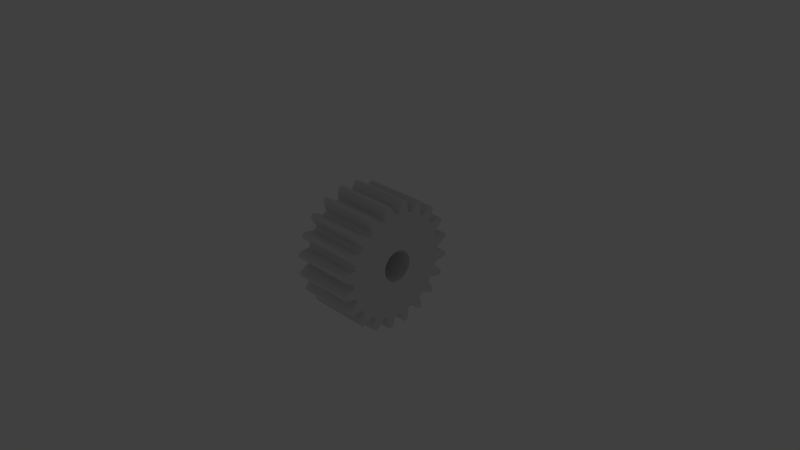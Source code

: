 # Source: gear.d.pitch_.03__.mass_.086__.material_steel.c45__.module_1.5__.torque_2.6__.w_.017__bore.d_.008__tooth.type_spur__id_2.blend  (saved by Blender 2.74.0; exported with 4.5.12 LTS)
import bpy
from mathutils import Matrix  # noqa: F401  (used for matrix-valued properties, if any)

bpy.ops.wm.read_factory_settings(use_empty=True)
scene = bpy.context.scene
scene.name = 'Scene'

# ---- collections
col_collection_1 = bpy.data.collections.new('Collection 1'); scene.collection.children.link(col_collection_1)
col_collection_11 = bpy.data.collections.new('Collection 11'); scene.collection.children.link(col_collection_11)
col_collection_11.hide_render = True
col_collection_11.hide_viewport = True
col_group = bpy.data.collections.new('Group')  # instanced only; not linked into the scene

# ---- world
world_world = bpy.data.worlds.new('World'); scene.world = world_world
world_world.color = (0.05088, 0.05088, 0.05088)
world_world.use_sun_shadow = False
world_world.sun_shadow_jitter_overblur = 0.0
world_world.cycles.sampling_method = 'MANUAL'
world_world.cycles.sample_map_resolution = 256

# ---- cameras
cam_camera = bpy.data.cameras.new('Camera')
cam_camera.clip_end = 1e+05
cam_camera.lens = 35.0
cam_camera.sensor_width = 32.0
cam_camera.sensor_height = 18.0
cam_camera.ortho_scale = 7.314
cam_camera.dof.focus_distance = 0.0

# ---- lights
light_lamp = bpy.data.lights.new('Lamp', 'POINT')
light_lamp.transmission_factor = 0.0
light_lamp.cutoff_distance = 30.0
light_lamp.energy = 100.0
light_lamp.shadow_buffer_clip_start = 1.001
light_lamp.shadow_soft_size = 0.1
light_lamp.shadow_maximum_resolution = 0.006
light_lamp.use_absolute_resolution = True
light_lamp.cycles.use_multiple_importance_sampling = False

# ---- meshes
me_gear__tooth_type_spur___module_1_5___count_20___w__017__bore_d = bpy.data.meshes.new('Gear  Tooth.Type Spur  .Module 1.5  .Count 20  .W .017  Bore.D ')
me_gear__tooth_type_spur___module_1_5___count_20___w__017__bore_d.from_pydata([(-8.5, -4.0, 4.898e-16), (8.5, -4.0, 4.898e-16), (8.5, -3.864, -1.035), (-8.5, -3.864, -1.035), (-8.5, -3.464, -2.0), (8.5, -3.464, -2.0), (-8.5, -2.828, -2.828), (8.5, -2.828, -2.828), (-8.5, -2.0, -3.464), (8.5, -2.0, -3.464), (-8.5, -1.035, -3.864), (-8.5, -1.714e-15, -4.0), (8.5, -1.035, -3.864), (8.5, 1.534e-16, -4.0), (-8.5, 1.035, -3.864), (8.5, 1.035, -3.864), (-8.5, 2.0, -3.464), (-8.5, 2.828, -2.828), (8.5, 2.0, -3.464), (-8.5, 3.464, -2.0), (8.5, 2.828, -2.828), (-8.5, 3.864, -1.035), (8.5, 3.464, -2.0), (-8.5, 4.0, -9.797e-16), (8.5, 3.864, -1.035), (8.5, 4.0, -9.797e-16), (-8.5, 3.864, 1.035), (-8.5, 3.464, 2.0), (8.5, 3.864, 1.035), (-8.5, 2.828, 2.828), (8.5, 3.464, 2.0), (-8.5, 2.0, 3.464), (8.5, 2.828, 2.828), (-8.5, 1.035, 3.864), (8.5, 2.0, 3.464), (-8.5, 2.113e-15, 4.0), (8.5, 1.035, 3.864), (8.5, 2.449e-16, 4.0), (-8.5, -1.035, 3.864), (8.5, -1.035, 3.864), (-8.5, -2.0, 3.464), (8.5, -2.0, 3.464), (-8.5, -2.828, 2.828), (8.5, -2.828, 2.828), (-8.5, -3.464, 2.0), (8.5, -3.464, 2.0), (-8.5, -3.864, 1.035), (8.5, -3.864, 1.035), (-8.5, 1.241, 14.95), (-8.5, 0.7065, 13.48), (8.5, 0.7065, 13.48), (8.5, 1.241, 14.95), (8.5, 0.2356, 13.5), (-8.5, 0.2356, 13.5), (8.5, -0.2356, 13.5), (-8.5, -0.2356, 13.5), (8.5, -0.7065, 13.48), (-8.5, -0.7065, 13.48), (-8.5, -1.241, 14.95), (8.5, -1.241, 14.95), (-8.5, -2.086, 16.37), (8.5, -2.086, 16.37), (-8.5, -2.416, 16.32), (8.5, -2.416, 16.32), (-8.5, -2.746, 16.27), (8.5, -2.746, 16.27), (-8.5, -3.074, 16.21), (8.5, -3.074, 16.21), (-8.5, -3.44, 14.6), (8.5, -3.44, 14.6), (-8.5, -3.494, 13.04), (8.5, -3.494, 13.04), (8.5, -3.947, 12.91), (-8.5, -3.947, 12.91), (8.5, -4.395, 12.76), (-8.5, -4.395, 12.76), (8.5, -4.838, 12.6), (-8.5, -4.838, 12.6), (-8.5, -5.799, 13.83), (8.5, -5.799, 13.83), (-8.5, -7.042, 14.92), (8.5, -7.042, 14.92), (8.5, -7.342, 14.78), (-8.5, -7.342, 14.78), (8.5, -7.639, 14.63), (-8.5, -7.639, 14.63), (8.5, -7.933, 14.47), (-8.5, -7.933, 14.47), (-8.5, -7.783, 12.82), (8.5, -7.783, 12.82), (-8.5, -7.353, 11.32), (8.5, -7.353, 11.32), (8.5, -7.743, 11.06), (-8.5, -7.743, 11.06), (8.5, -8.125, 10.78), (-8.5, -8.125, 10.78), (8.5, -8.496, 10.49), (-8.5, -8.496, 10.49), (-8.5, -9.79, 11.36), (8.5, -9.79, 11.36), (-8.5, -11.31, 12.02), (8.5, -11.31, 12.02), (8.5, -11.55, 11.78), (-8.5, -11.55, 11.78), (8.5, -11.78, 11.55), (-8.5, -11.78, 11.55), (-8.5, -12.02, 11.31), (8.5, -12.02, 11.31), (-8.5, -11.36, 9.79), (8.5, -11.36, 9.79), (-8.5, -10.49, 8.496), (8.5, -10.49, 8.496), (8.5, -10.78, 8.125), (-8.5, -10.78, 8.125), (8.5, -11.06, 7.743), (-8.5, -11.06, 7.743), (8.5, -11.32, 7.353), (-8.5, -11.32, 7.353), (-8.5, -12.82, 7.783), (8.5, -12.82, 7.783), (-8.5, -14.47, 7.933), (8.5, -14.47, 7.933), (-8.5, -14.63, 7.639), (8.5, -14.63, 7.639), (-8.5, -14.78, 7.342), (8.5, -14.78, 7.342), (-8.5, -14.92, 7.042), (8.5, -14.92, 7.042), (-8.5, -13.83, 5.799), (8.5, -13.83, 5.799), (-8.5, -12.6, 4.838), (8.5, -12.6, 4.838), (-8.5, -12.76, 4.395), (8.5, -12.76, 4.395), (-8.5, -12.91, 3.947), (8.5, -12.91, 3.947), (-8.5, -13.04, 3.494), (8.5, -13.04, 3.494), (-8.5, -14.6, 3.44), (8.5, -14.6, 3.44), (-8.5, -16.21, 3.074), (8.5, -16.21, 3.074), (-8.5, -16.27, 2.746), (8.5, -16.27, 2.746), (-8.5, -16.32, 2.416), (8.5, -16.32, 2.416), (-8.5, -16.37, 2.086), (8.5, -16.37, 2.086), (-8.5, -14.95, 1.241), (8.5, -14.95, 1.241), (-8.5, -13.48, 0.7065), (8.5, -13.48, 0.7065), (8.5, -13.5, 0.2356), (-8.5, -13.5, 0.2356), (8.5, -13.5, -0.2356), (-8.5, -13.5, -0.2356), (8.5, -13.48, -0.7065), (-8.5, -13.48, -0.7065), (-8.5, -14.95, -1.241), (8.5, -14.95, -1.241), (-8.5, -16.37, -2.086), (8.5, -16.37, -2.086), (8.5, -16.32, -2.416), (-8.5, -16.32, -2.416), (8.5, -16.27, -2.746), (-8.5, -16.27, -2.746), (8.5, -16.21, -3.074), (-8.5, -16.21, -3.074), (-8.5, -14.6, -3.44), (8.5, -14.6, -3.44), (-8.5, -13.04, -3.494), (8.5, -13.04, -3.494), (8.5, -12.91, -3.947), (-8.5, -12.91, -3.947), (8.5, -12.76, -4.395), (-8.5, -12.76, -4.395), (-8.5, -12.6, -4.838), (8.5, -12.6, -4.838), (-8.5, -13.83, -5.799), (8.5, -13.83, -5.799), (-8.5, -14.92, -7.042), (8.5, -14.92, -7.042), (8.5, -14.78, -7.342), (-8.5, -14.78, -7.342), (8.5, -14.63, -7.639), (-8.5, -14.63, -7.639), (8.5, -14.47, -7.933), (-8.5, -14.47, -7.933), (-8.5, -12.82, -7.783), (8.5, -12.82, -7.783), (-8.5, -11.32, -7.353), (8.5, -11.32, -7.353), (8.5, -11.06, -7.743), (-8.5, -11.06, -7.743), (8.5, -10.78, -8.125), (-8.5, -10.78, -8.125), (8.5, -10.49, -8.496), (-8.5, -10.49, -8.496), (-8.5, -11.36, -9.79), (8.5, -11.36, -9.79), (-8.5, -12.02, -11.31), (8.5, -12.02, -11.31), (8.5, -11.78, -11.55), (-8.5, -11.78, -11.55), (8.5, -11.55, -11.78), (-8.5, -11.55, -11.78), (8.5, -11.31, -12.02), (-8.5, -11.31, -12.02), (-8.5, -9.79, -11.36), (8.5, -9.79, -11.36), (-8.5, -8.496, -10.49), (8.5, -8.496, -10.49), (8.5, -8.125, -10.78), (-8.5, -8.125, -10.78), (8.5, -7.743, -11.06), (-8.5, -7.743, -11.06), (8.5, -7.353, -11.32), (-8.5, -7.353, -11.32), (-8.5, -7.783, -12.82), (8.5, -7.783, -12.82), (-8.5, -7.933, -14.47), (8.5, -7.933, -14.47), (8.5, -7.639, -14.63), (-8.5, -7.639, -14.63), (8.5, -7.342, -14.78), (-8.5, -7.342, -14.78), (8.5, -7.042, -14.92), (-8.5, -7.042, -14.92), (-8.5, -5.799, -13.83), (8.5, -5.799, -13.83), (-8.5, -4.838, -12.6), (8.5, -4.838, -12.6), (8.5, -4.395, -12.76), (-8.5, -4.395, -12.76), (8.5, -3.947, -12.91), (-8.5, -3.947, -12.91), (8.5, -3.494, -13.04), (-8.5, -3.494, -13.04), (-8.5, -3.44, -14.6), (8.5, -3.44, -14.6), (-8.5, -3.074, -16.21), (8.5, -3.074, -16.21), (-8.5, -2.746, -16.27), (8.5, -2.746, -16.27), (-8.5, -2.416, -16.32), (8.5, -2.416, -16.32), (-8.5, -2.086, -16.37), (8.5, -2.086, -16.37), (-8.5, -1.241, -14.95), (8.5, -1.241, -14.95), (-8.5, -0.7065, -13.48), (8.5, -0.7065, -13.48), (8.5, -0.2356, -13.5), (-8.5, -0.2356, -13.5), (8.5, 0.2356, -13.5), (-8.5, 0.2356, -13.5), (8.5, 0.7065, -13.48), (-8.5, 0.7065, -13.48), (-8.5, 1.241, -14.95), (8.5, 1.241, -14.95), (-8.5, 2.086, -16.37), (8.5, 2.086, -16.37), (-8.5, 2.416, -16.32), (8.5, 2.416, -16.32), (-8.5, 2.746, -16.27), (8.5, 2.746, -16.27), (-8.5, 3.074, -16.21), (8.5, 3.074, -16.21), (-8.5, 3.44, -14.6), (8.5, 3.44, -14.6), (-8.5, 3.494, -13.04), (8.5, 3.494, -13.04), (-8.5, 3.947, -12.91), (8.5, 3.947, -12.91), (-8.5, 4.395, -12.76), (8.5, 4.395, -12.76), (8.5, 4.838, -12.6), (-8.5, 4.838, -12.6), (-8.5, 5.799, -13.83), (8.5, 5.799, -13.83), (-8.5, 7.042, -14.92), (8.5, 7.042, -14.92), (-8.5, 7.342, -14.78), (8.5, 7.342, -14.78), (-8.5, 7.639, -14.63), (8.5, 7.639, -14.63), (-8.5, 7.933, -14.47), (8.5, 7.933, -14.47), (-8.5, 7.783, -12.82), (8.5, 7.783, -12.82), (-8.5, 7.353, -11.32), (8.5, 7.353, -11.32), (-8.5, 7.743, -11.06), (8.5, 7.743, -11.06), (-8.5, 8.125, -10.78), (8.5, 8.125, -10.78), (-8.5, 8.496, -10.49), (8.5, 8.496, -10.49), (-8.5, 9.79, -11.36), (8.5, 9.79, -11.36), (-8.5, 11.31, -12.02), (8.5, 11.31, -12.02), (8.5, 11.55, -11.78), (-8.5, 11.55, -11.78), (8.5, 11.78, -11.55), (-8.5, 11.78, -11.55), (-8.5, 12.02, -11.31), (8.5, 12.02, -11.31), (-8.5, 11.36, -9.79), (8.5, 11.36, -9.79), (-8.5, 10.49, -8.496), (8.5, 10.49, -8.496), (-8.5, 10.78, -8.125), (8.5, 10.78, -8.125), (-8.5, 11.06, -7.743), (8.5, 11.06, -7.743), (-8.5, 11.32, -7.353), (8.5, 11.32, -7.353), (-8.5, 12.82, -7.783), (8.5, 12.82, -7.783), (-8.5, 14.47, -7.933), (8.5, 14.47, -7.933), (8.5, 14.63, -7.639), (-8.5, 14.63, -7.639), (8.5, 14.78, -7.342), (-8.5, 14.78, -7.342), (8.5, 14.92, -7.042), (-8.5, 14.92, -7.042), (-8.5, 13.83, -5.799), (8.5, 13.83, -5.799), (-8.5, 12.6, -4.838), (8.5, 12.6, -4.838), (8.5, 12.76, -4.395), (-8.5, 12.76, -4.395), (8.5, 12.91, -3.947), (-8.5, 12.91, -3.947), (8.5, 13.04, -3.494), (-8.5, 13.04, -3.494), (-8.5, 14.6, -3.44), (8.5, 14.6, -3.44), (-8.5, 16.21, -3.074), (8.5, 16.21, -3.074), (8.5, 16.27, -2.746), (-8.5, 16.27, -2.746), (8.5, 16.32, -2.416), (-8.5, 16.32, -2.416), (-8.5, 16.37, -2.086), (8.5, 16.37, -2.086), (-8.5, 14.95, -1.241), (8.5, 14.95, -1.241), (-8.5, 13.48, -0.7065), (8.5, 13.48, -0.7065), (8.5, 13.5, -0.2356), (-8.5, 13.5, -0.2356), (8.5, 13.5, 0.2356), (-8.5, 13.5, 0.2356), (8.5, 13.48, 0.7065), (-8.5, 13.48, 0.7065), (-8.5, 14.95, 1.241), (8.5, 14.95, 1.241), (-8.5, 16.37, 2.086), (8.5, 16.37, 2.086), (-8.5, 16.32, 2.416), (8.5, 16.32, 2.416), (-8.5, 16.27, 2.746), (8.5, 16.27, 2.746), (-8.5, 16.21, 3.074), (8.5, 16.21, 3.074), (-8.5, 14.6, 3.44), (8.5, 14.6, 3.44), (-8.5, 13.04, 3.494), (8.5, 13.04, 3.494), (8.5, 12.91, 3.947), (-8.5, 12.91, 3.947), (8.5, 12.76, 4.395), (-8.5, 12.76, 4.395), (8.5, 12.6, 4.838), (-8.5, 12.6, 4.838), (-8.5, 13.83, 5.799), (8.5, 13.83, 5.799), (-8.5, 14.92, 7.042), (8.5, 14.92, 7.042), (-8.5, 14.78, 7.342), (8.5, 14.78, 7.342), (-8.5, 14.63, 7.639), (8.5, 14.63, 7.639), (8.5, 14.47, 7.933), (-8.5, 14.47, 7.933), (-8.5, 12.82, 7.783), (8.5, 12.82, 7.783), (-8.5, 11.32, 7.353), (8.5, 11.32, 7.353), (-8.5, 11.06, 7.743), (8.5, 11.06, 7.743), (-8.5, 10.78, 8.125), (8.5, 10.78, 8.125), (-8.5, 10.49, 8.496), (8.5, 10.49, 8.496), (-8.5, 11.36, 9.79), (8.5, 11.36, 9.79), (-8.5, 12.02, 11.31), (8.5, 12.02, 11.31), (8.5, 11.78, 11.55), (-8.5, 11.78, 11.55), (8.5, 11.55, 11.78), (-8.5, 11.55, 11.78), (-8.5, 11.31, 12.02), (8.5, 11.31, 12.02), (-8.5, 9.79, 11.36), (8.5, 9.79, 11.36), (-8.5, 8.496, 10.49), (8.5, 8.496, 10.49), (-8.5, 8.125, 10.78), (8.5, 8.125, 10.78), (-8.5, 7.743, 11.06), (8.5, 7.743, 11.06), (-8.5, 7.353, 11.32), (8.5, 7.353, 11.32), (-8.5, 7.783, 12.82), (8.5, 7.783, 12.82), (-8.5, 7.933, 14.47), (8.5, 7.933, 14.47), (-8.5, 7.639, 14.63), (8.5, 7.639, 14.63), (-8.5, 7.342, 14.78), (8.5, 7.342, 14.78), (-8.5, 7.042, 14.92), (8.5, 7.042, 14.92), (-8.5, 5.799, 13.83), (8.5, 5.799, 13.83), (-8.5, 4.838, 12.6), (8.5, 4.838, 12.6), (8.5, 4.395, 12.76), (-8.5, 4.395, 12.76), (8.5, 3.947, 12.91), (-8.5, 3.947, 12.91), (8.5, 3.494, 13.04), (-8.5, 3.494, 13.04), (-8.5, 3.44, 14.6), (8.5, 3.44, 14.6), (-8.5, 3.074, 16.21), (8.5, 3.074, 16.21), (8.5, 2.746, 16.27), (-8.5, 2.746, 16.27), (8.5, 2.416, 16.32), (-8.5, 2.416, 16.32), (8.5, 2.086, 16.37), (-8.5, 2.086, 16.37)], [], [(0, 1, 2), (3, 0, 2), (4, 3, 5), (3, 2, 5), (6, 4, 7), (4, 5, 7), (8, 6, 9), (10, 8, 9), (6, 7, 9), (11, 10, 12), (10, 9, 12), (11, 12, 13), (14, 11, 15), (16, 14, 15), (11, 13, 15), (17, 16, 18), (16, 15, 18), (19, 17, 20), (17, 18, 20), (21, 19, 22), (19, 20, 22), (23, 21, 24), (21, 22, 24), (23, 24, 25), (26, 23, 25), (27, 26, 28), (26, 25, 28), (29, 27, 30), (27, 28, 30), (31, 29, 32), (29, 30, 32), (33, 31, 34), (31, 32, 34), (35, 33, 36), (33, 34, 36), (35, 36, 37), (38, 35, 39), (35, 37, 39), (40, 38, 41), (38, 39, 41), (42, 40, 43), (40, 41, 43), (44, 42, 45), (42, 43, 45), (46, 44, 47), (44, 45, 47), (0, 46, 1), (46, 47, 1), (48, 49, 50), (48, 50, 51), (52, 49, 53), (52, 50, 49), (54, 53, 55), (54, 52, 53), (56, 55, 57), (56, 54, 55), (57, 58, 59), (57, 59, 56), (58, 60, 61), (58, 61, 59), (61, 60, 62), (63, 62, 64), (63, 61, 62), (65, 64, 66), (65, 63, 64), (67, 65, 66), (66, 68, 69), (66, 69, 67), (68, 70, 71), (68, 71, 69), (72, 70, 73), (72, 71, 70), (74, 73, 75), (74, 72, 73), (76, 75, 77), (76, 74, 75), (77, 78, 79), (77, 79, 76), (78, 80, 81), (78, 81, 79), (82, 80, 83), (82, 81, 80), (84, 83, 85), (84, 82, 83), (86, 85, 87), (86, 84, 85), (87, 88, 89), (87, 89, 86), (88, 90, 91), (88, 91, 89), (92, 90, 93), (92, 91, 90), (94, 93, 95), (94, 92, 93), (96, 95, 97), (96, 94, 95), (97, 98, 99), (97, 99, 96), (98, 100, 101), (98, 101, 99), (102, 100, 103), (102, 101, 100), (104, 103, 105), (104, 105, 106), (104, 102, 103), (107, 104, 106), (106, 108, 109), (106, 109, 107), (108, 110, 111), (108, 111, 109), (112, 110, 113), (112, 111, 110), (114, 113, 115), (114, 112, 113), (116, 115, 117), (116, 114, 115), (117, 118, 119), (117, 119, 116), (118, 120, 121), (118, 121, 119), (121, 120, 122), (123, 122, 124), (123, 121, 122), (125, 124, 126), (125, 123, 124), (127, 125, 126), (128, 129, 127), (126, 128, 127), (128, 130, 131), (128, 131, 129), (131, 130, 132), (133, 132, 134), (133, 131, 132), (135, 134, 136), (135, 133, 134), (137, 135, 136), (136, 138, 139), (136, 139, 137), (138, 140, 141), (138, 141, 139), (141, 140, 142), (143, 142, 144), (143, 141, 142), (145, 144, 146), (145, 143, 144), (147, 145, 146), (148, 149, 147), (146, 148, 147), (148, 150, 151), (148, 151, 149), (152, 150, 153), (152, 151, 150), (154, 153, 155), (154, 152, 153), (156, 155, 157), (156, 154, 155), (157, 158, 159), (157, 159, 156), (160, 161, 159), (158, 160, 159), (162, 160, 163), (162, 161, 160), (164, 163, 165), (164, 162, 163), (166, 165, 167), (166, 164, 165), (167, 168, 169), (167, 169, 166), (168, 170, 171), (168, 171, 169), (172, 170, 173), (172, 171, 170), (174, 173, 175), (174, 175, 176), (174, 172, 173), (177, 174, 176), (176, 178, 179), (176, 179, 177), (178, 180, 181), (178, 181, 179), (182, 180, 183), (182, 181, 180), (184, 183, 185), (184, 182, 183), (186, 185, 187), (186, 184, 185), (187, 188, 189), (187, 189, 186), (188, 190, 191), (188, 191, 189), (192, 190, 193), (192, 191, 190), (194, 193, 195), (194, 192, 193), (196, 195, 197), (196, 194, 195), (197, 198, 199), (197, 199, 196), (198, 200, 201), (198, 201, 199), (202, 200, 203), (202, 201, 200), (204, 203, 205), (204, 202, 203), (206, 205, 207), (206, 204, 205), (207, 208, 209), (207, 209, 206), (208, 210, 211), (208, 211, 209), (212, 210, 213), (212, 211, 210), (214, 213, 215), (214, 212, 213), (216, 215, 217), (216, 214, 215), (217, 218, 219), (217, 219, 216), (218, 220, 221), (218, 221, 219), (222, 220, 223), (222, 221, 220), (224, 223, 225), (224, 222, 223), (226, 225, 227), (226, 224, 225), (227, 228, 229), (227, 229, 226), (228, 230, 231), (228, 231, 229), (232, 230, 233), (232, 231, 230), (234, 233, 235), (234, 232, 233), (236, 235, 237), (236, 234, 235), (237, 238, 239), (237, 239, 236), (238, 240, 241), (238, 241, 239), (241, 240, 242), (243, 242, 244), (243, 241, 242), (245, 244, 246), (245, 243, 244), (247, 245, 246), (248, 249, 247), (246, 248, 247), (248, 250, 251), (248, 251, 249), (252, 250, 253), (252, 251, 250), (254, 253, 255), (254, 252, 253), (256, 255, 257), (256, 254, 255), (257, 258, 259), (257, 259, 256), (260, 261, 259), (258, 260, 259), (261, 260, 262), (263, 262, 264), (263, 261, 262), (265, 264, 266), (265, 263, 264), (267, 265, 266), (266, 268, 269), (266, 269, 267), (268, 270, 271), (268, 271, 269), (271, 270, 272), (273, 272, 274), (273, 271, 272), (275, 273, 274), (276, 274, 277), (276, 275, 274), (277, 278, 279), (277, 279, 276), (278, 280, 281), (278, 281, 279), (281, 280, 282), (283, 282, 284), (283, 281, 282), (285, 284, 286), (285, 283, 284), (287, 285, 286), (286, 288, 289), (286, 289, 287), (288, 290, 291), (288, 291, 289), (291, 290, 292), (293, 292, 294), (293, 291, 292), (295, 294, 296), (295, 293, 294), (297, 295, 296), (296, 298, 299), (296, 299, 297), (298, 300, 301), (298, 301, 299), (302, 300, 303), (302, 301, 300), (304, 303, 305), (304, 305, 306), (304, 302, 303), (307, 304, 306), (306, 308, 309), (306, 309, 307), (308, 310, 311), (308, 311, 309), (311, 310, 312), (313, 312, 314), (313, 311, 312), (315, 314, 316), (315, 313, 314), (317, 315, 316), (316, 318, 319), (316, 319, 317), (318, 320, 321), (318, 321, 319), (322, 320, 323), (322, 321, 320), (324, 323, 325), (324, 322, 323), (326, 325, 327), (326, 324, 325), (328, 329, 326), (327, 328, 326), (328, 330, 331), (328, 331, 329), (332, 330, 333), (332, 331, 330), (334, 333, 335), (334, 332, 333), (336, 335, 337), (336, 334, 335), (337, 338, 339), (337, 339, 336), (338, 340, 341), (338, 341, 339), (342, 340, 343), (342, 341, 340), (344, 343, 345), (344, 345, 346), (344, 342, 343), (347, 344, 346), (348, 349, 347), (346, 348, 347), (348, 350, 351), (348, 351, 349), (352, 350, 353), (352, 351, 350), (354, 353, 355), (354, 352, 353), (356, 355, 357), (356, 354, 355), (357, 358, 359), (357, 359, 356), (360, 361, 359), (358, 360, 359), (361, 360, 362), (363, 362, 364), (363, 361, 362), (365, 364, 366), (365, 363, 364), (367, 365, 366), (366, 368, 369), (366, 369, 367), (368, 370, 371), (368, 371, 369), (372, 370, 373), (372, 371, 370), (374, 373, 375), (374, 372, 373), (376, 375, 377), (376, 374, 375), (377, 378, 379), (377, 379, 376), (378, 380, 381), (378, 381, 379), (381, 380, 382), (383, 382, 384), (383, 381, 382), (385, 383, 384), (386, 384, 387), (386, 385, 384), (387, 388, 389), (387, 389, 386), (388, 390, 391), (388, 391, 389), (391, 390, 392), (393, 392, 394), (393, 391, 392), (395, 394, 396), (395, 393, 394), (397, 395, 396), (396, 398, 399), (396, 399, 397), (398, 400, 401), (398, 401, 399), (402, 400, 403), (402, 401, 400), (404, 403, 405), (404, 405, 406), (404, 402, 403), (407, 404, 406), (406, 408, 409), (406, 409, 407), (408, 410, 411), (408, 411, 409), (411, 410, 412), (413, 412, 414), (413, 411, 412), (415, 414, 416), (415, 413, 414), (417, 415, 416), (416, 418, 419), (416, 419, 417), (418, 420, 421), (418, 421, 419), (421, 420, 422), (423, 422, 424), (423, 421, 422), (425, 424, 426), (425, 423, 424), (427, 425, 426), (426, 428, 429), (426, 429, 427), (428, 430, 431), (428, 431, 429), (432, 430, 433), (432, 431, 430), (434, 433, 435), (434, 432, 433), (436, 435, 437), (436, 434, 435), (437, 438, 439), (437, 439, 436), (438, 440, 441), (438, 441, 439), (442, 440, 443), (442, 441, 440), (444, 443, 445), (444, 442, 443), (446, 445, 447), (446, 444, 445), (447, 48, 51), (447, 51, 446), (220, 218, 223), (388, 387, 384), (8, 10, 230), (218, 217, 230), (217, 8, 230), (26, 27, 377), (390, 388, 377), (27, 390, 377), (388, 384, 378), (377, 388, 378), (382, 380, 378), (384, 382, 378), (218, 230, 228), (223, 218, 228), (225, 223, 228), (227, 225, 228), (230, 10, 233), (105, 103, 108), (106, 105, 108), (26, 377, 375), (108, 103, 98), (103, 100, 98), (122, 120, 118), (233, 10, 235), (87, 85, 88), (26, 375, 373), (83, 80, 78), (85, 83, 78), (88, 85, 78), (235, 10, 237), (122, 118, 128), (26, 373, 370), (124, 122, 128), (126, 124, 128), (108, 98, 110), (237, 10, 250), (10, 11, 250), (110, 98, 97), (23, 26, 357), (26, 370, 357), (250, 11, 253), (23, 357, 355), (368, 366, 364), (240, 238, 242), (238, 237, 248), (237, 250, 248), (242, 238, 248), (368, 364, 358), (357, 370, 358), (370, 368, 358), (253, 11, 255), (142, 140, 138), (23, 355, 353), (242, 248, 244), (64, 62, 68), (66, 64, 68), (358, 364, 362), (11, 14, 257), (255, 11, 257), (128, 118, 130), (118, 117, 130), (21, 23, 350), (90, 88, 77), (88, 78, 77), (23, 353, 350), (244, 248, 246), (358, 362, 360), (258, 257, 270), (257, 14, 270), (21, 350, 337), (350, 348, 337), (270, 14, 272), (144, 142, 148), (146, 144, 148), (21, 337, 335), (138, 136, 148), (142, 138, 148), (70, 68, 58), (62, 60, 58), (68, 62, 58), (21, 335, 333), (272, 14, 274), (14, 16, 277), (274, 14, 277), (148, 136, 150), (19, 21, 330), (21, 333, 330), (70, 58, 57), (258, 270, 268), (337, 348, 338), (163, 160, 158), (277, 16, 290), (447, 445, 48), (19, 330, 316), (163, 158, 165), (348, 346, 345), (338, 348, 345), (260, 258, 262), (290, 16, 292), (19, 316, 314), (292, 16, 294), (16, 17, 294), (17, 19, 312), (19, 314, 312), (294, 17, 296), (17, 312, 310), (296, 17, 310), (338, 345, 343), (165, 158, 168), (167, 165, 168), (258, 268, 264), (48, 445, 438), (443, 440, 438), (445, 443, 438), (262, 258, 264), (168, 158, 170), (264, 268, 266), (158, 157, 170), (49, 48, 437), (48, 438, 437), (338, 343, 340), (278, 277, 288), (277, 290, 288), (316, 330, 318), (330, 328, 318), (296, 310, 298), (298, 310, 308), (428, 426, 424), (180, 178, 183), (280, 278, 282), (183, 178, 185), (428, 424, 422), (328, 327, 325), (278, 288, 284), (282, 278, 284), (318, 328, 323), (97, 95, 42), (328, 325, 323), (284, 288, 286), (318, 323, 320), (110, 97, 42), (113, 110, 42), (308, 306, 305), (298, 308, 303), (308, 305, 303), (300, 298, 303), (130, 117, 44), (115, 113, 44), (117, 115, 44), (113, 42, 44), (93, 90, 40), (95, 93, 40), (42, 95, 40), (90, 77, 40), (187, 185, 188), (178, 176, 188), (185, 178, 188), (430, 428, 418), (422, 420, 418), (428, 422, 418), (150, 136, 46), (130, 44, 46), (132, 130, 46), (134, 132, 46), (136, 134, 46), (73, 70, 38), (75, 73, 38), (77, 75, 38), (40, 77, 38), (70, 57, 38), (153, 150, 0), (155, 153, 0), (157, 155, 0), (150, 46, 0), (38, 57, 35), (53, 49, 35), (55, 53, 35), (57, 55, 35), (188, 176, 190), (430, 418, 416), (35, 49, 33), (433, 430, 33), (435, 433, 33), (437, 435, 33), (49, 437, 33), (170, 157, 3), (173, 170, 3), (175, 173, 3), (176, 175, 3), (157, 0, 3), (176, 3, 4), (190, 176, 4), (193, 190, 4), (195, 193, 4), (33, 430, 31), (430, 416, 31), (414, 412, 31), (416, 414, 31), (408, 406, 405), (200, 198, 203), (31, 412, 29), (412, 410, 29), (195, 4, 6), (197, 195, 6), (408, 405, 403), (403, 400, 398), (408, 403, 398), (205, 203, 208), (203, 198, 208), (207, 205, 208), (197, 6, 210), (198, 197, 210), (208, 198, 210), (410, 408, 396), (29, 410, 396), (408, 398, 396), (6, 8, 213), (210, 6, 213), (27, 29, 394), (29, 396, 394), (213, 8, 215), (27, 394, 392), (215, 8, 217), (27, 392, 390), (231, 12, 9), (231, 216, 219), (231, 9, 216), (376, 30, 28), (376, 391, 30), (376, 389, 391), (229, 219, 222), (229, 222, 224), (229, 224, 226), (229, 231, 219), (379, 385, 389), (379, 389, 376), (379, 381, 383), (379, 383, 385), (232, 12, 231), (374, 376, 28), (99, 101, 102), (234, 12, 232), (109, 99, 102), (372, 374, 28), (109, 102, 104), (109, 104, 107), (236, 12, 234), (119, 121, 123), (371, 372, 28), (89, 84, 86), (79, 84, 89), (79, 81, 82), (79, 82, 84), (129, 119, 123), (129, 123, 125), (129, 125, 127), (251, 13, 12), (251, 12, 236), (356, 371, 28), (356, 28, 25), (111, 99, 109), (96, 99, 111), (354, 356, 25), (252, 13, 251), (243, 239, 241), (365, 367, 369), (249, 236, 239), (249, 239, 243), (249, 251, 236), (359, 371, 356), (359, 365, 369), (359, 369, 371), (352, 354, 25), (254, 13, 252), (245, 249, 243), (363, 365, 359), (256, 15, 13), (256, 13, 254), (139, 141, 143), (351, 25, 24), (351, 352, 25), (69, 63, 65), (69, 65, 67), (247, 249, 245), (361, 363, 359), (131, 116, 119), (131, 119, 129), (76, 89, 91), (76, 79, 89), (271, 256, 259), (271, 15, 256), (336, 351, 24), (336, 349, 351), (334, 336, 24), (273, 15, 271), (332, 334, 24), (275, 15, 273), (149, 137, 139), (149, 143, 145), (276, 18, 15), (149, 145, 147), (149, 139, 143), (276, 15, 275), (331, 24, 22), (59, 61, 63), (59, 69, 71), (59, 63, 69), (331, 332, 24), (269, 271, 259), (151, 137, 149), (339, 349, 336), (56, 59, 71), (291, 18, 276), (317, 331, 22), (344, 349, 339), (344, 347, 349), (159, 161, 162), (263, 259, 261), (51, 444, 446), (293, 18, 291), (164, 159, 162), (315, 317, 22), (295, 20, 18), (295, 18, 293), (313, 22, 20), (313, 315, 22), (297, 20, 295), (311, 313, 20), (311, 20, 297), (342, 344, 339), (265, 269, 259), (265, 259, 263), (267, 269, 265), (169, 159, 164), (341, 342, 339), (169, 164, 166), (439, 441, 442), (439, 444, 51), (439, 442, 444), (171, 159, 169), (171, 156, 159), (436, 51, 50), (436, 439, 51), (319, 331, 317), (319, 329, 331), (289, 291, 276), (289, 276, 279), (299, 311, 297), (309, 311, 299), (283, 279, 281), (425, 427, 429), (324, 326, 329), (285, 289, 279), (285, 279, 283), (182, 179, 181), (322, 329, 319), (184, 179, 182), (322, 324, 329), (423, 425, 429), (287, 289, 285), (321, 322, 319), (304, 307, 309), (43, 94, 96), (43, 111, 112), (302, 309, 299), (302, 299, 301), (302, 304, 309), (43, 96, 111), (45, 112, 114), (45, 114, 116), (45, 116, 131), (45, 43, 112), (41, 94, 43), (41, 91, 92), (41, 92, 94), (41, 76, 91), (189, 179, 184), (189, 177, 179), (189, 184, 186), (419, 421, 423), (419, 429, 431), (419, 423, 429), (47, 45, 131), (47, 131, 133), (47, 133, 135), (47, 135, 137), (47, 137, 151), (39, 56, 71), (39, 71, 72), (39, 72, 74), (39, 74, 76), (39, 76, 41), (37, 56, 39), (37, 50, 52), (37, 52, 54), (37, 54, 56), (1, 47, 151), (1, 151, 152), (1, 152, 154), (1, 154, 156), (191, 177, 189), (417, 419, 431), (2, 1, 156), (2, 156, 171), (2, 171, 172), (2, 172, 174), (2, 174, 177), (36, 431, 432), (36, 432, 434), (36, 434, 436), (36, 436, 50), (36, 50, 37), (5, 177, 191), (5, 2, 177), (5, 191, 192), (5, 192, 194), (34, 413, 415), (34, 415, 417), (34, 417, 431), (34, 431, 36), (404, 407, 409), (202, 199, 201), (7, 5, 194), (7, 194, 196), (32, 411, 413), (32, 413, 34), (402, 404, 409), (209, 202, 204), (209, 204, 206), (209, 199, 202), (399, 401, 402), (399, 402, 409), (211, 7, 196), (211, 199, 209), (211, 196, 199), (397, 409, 411), (397, 399, 409), (397, 411, 32), (212, 9, 7), (212, 7, 211), (395, 32, 30), (395, 397, 32), (214, 9, 212), (393, 395, 30), (216, 9, 214), (391, 393, 30), (222, 219, 221), (385, 386, 389)])
me_gear__tooth_type_spur___module_1_5___count_20___w__017__bore_d.use_remesh_preserve_volume = False
me_gear__tooth_type_spur___module_1_5___count_20___w__017__bore_d.use_remesh_preserve_attributes = False
me_gear__tooth_type_spur___module_1_5___count_20___w__017__bore_d.use_mirror_vertex_groups = False
me_gear__tooth_type_spur___module_1_5___count_20___w__017__bore_d.update()

# ---- objects
ob_price_6_95euro = bpy.data.objects.new('.price_6.95euro', me_gear__tooth_type_spur___module_1_5___count_20___w__017__bore_d)
ob_group = bpy.data.objects.new('Group', None)
ob_lamp = bpy.data.objects.new('Lamp', light_lamp)
ob_camera = bpy.data.objects.new('Camera', cam_camera)

# ---- transforms, parenting, visibility, modifiers, constraints
ob_price_6_95euro.location = (0.0, 0.0, 0.0)
ob_price_6_95euro.lineart.crease_threshold = 0.0
ob_group.location = (0.0, 0.0, 0.0)
ob_group.empty_image_offset = (0.0, 0.0)
ob_group.show_instancer_for_render = False
ob_group.instance_type = 'COLLECTION'
ob_group.lineart.crease_threshold = 0.0
ob_lamp.location = (77.45, 19.1, 112.2)
ob_lamp.rotation_euler = (0.6503, 0.05522, 1.866)
ob_lamp.scale = (19.0, 19.0, 19.0)
ob_lamp.lock_rotations_4d = False
ob_lamp.empty_display_type = 'ARROWS'
ob_lamp.color = (0.0, 0.0, 0.0, 0.0)
ob_lamp.lineart.crease_threshold = 0.0
ob_camera.location = (142.1, -123.6, 101.5)
ob_camera.rotation_euler = (1.109, 0.01082, 0.8149)
ob_camera.scale = (19.0, 19.0, 19.0)
ob_camera.lock_rotations_4d = False
ob_camera.empty_display_type = 'ARROWS'
ob_camera.color = (0.0, 0.0, 0.0, 0.0)
ob_camera.display_type = 'WIRE'
ob_camera.lineart.crease_threshold = 0.0
ob_group.instance_collection = col_group

# ---- collection membership
col_collection_1.objects.link(ob_price_6_95euro)
col_collection_11.objects.link(ob_group)
col_collection_11.objects.link(ob_lamp)
col_collection_11.objects.link(ob_camera)
col_group.objects.link(ob_price_6_95euro)

# ---- scene / render settings (as saved in the file)
scene.camera = ob_camera
scene.frame_start = 1; scene.frame_end = 250; scene.frame_set(1)
scene.render.engine = 'CYCLES'
scene.render.resolution_percentage = 50
scene.render.dither_intensity = 0.0
scene.cycles.use_denoising = False
scene.cycles.samples = 10
scene.cycles.sampling_pattern = 'TABULATED_SOBOL'
scene.cycles.light_sampling_threshold = 0.0
scene.cycles.use_adaptive_sampling = False
scene.cycles.use_light_tree = False
scene.cycles.blur_glossy = 0.0
scene.cycles.pixel_filter_type = 'GAUSSIAN'
scene.cycles.sample_clamp_indirect = 0.0
scene.view_settings.view_transform = 'Standard'
bpy.context.view_layer.update()
